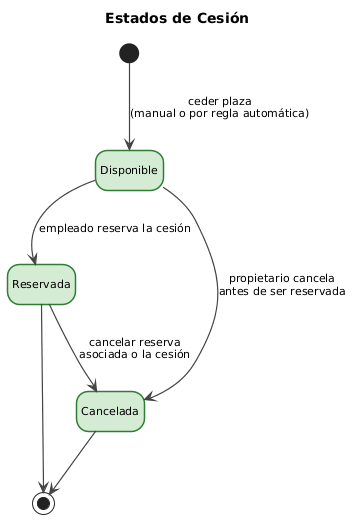

The diagram above was rendered by PlantUML. Its source (embedded in the PNG):
@startuml estadosCesion

skinparam backgroundColor #FFFFFF

hide empty description

skinparam defaultFontName Arial
skinparam defaultFontSize 11
skinparam stateBorderThickness 1.5
skinparam arrowThickness 1.2
skinparam arrowColor #444444
skinparam stateBackgroundColor #d5ecd4
skinparam stateBorderColor #2e7d32

title Estados de <b>Cesión</b>

[*] --> Disponible : ceder plaza\n(manual o por regla automática)

Disponible --> Reservada  : empleado reserva la cesión
Disponible --> Cancelada  : propietario cancela\nantes de ser reservada

Reservada  --> Cancelada  : cancelar reserva\nasociada o la cesión

Reservada  --> [*]
Cancelada  --> [*]

@enduml